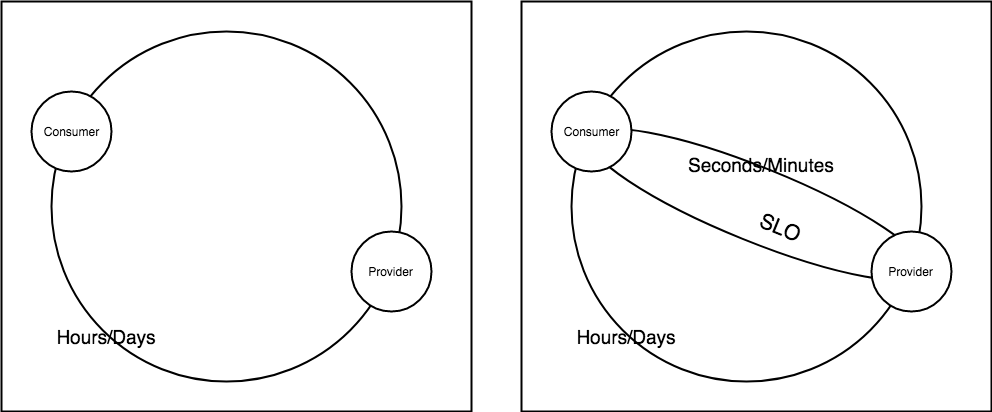

The diagram above was exported from draw.io. Its source (the exported page's mxGraphModel, read from the mxfile embedded in the PNG):
<mxGraphModel dx="1129" dy="694" grid="1" gridSize="10" guides="1" tooltips="1" connect="1" arrows="1" fold="1" page="1" pageScale="1" pageWidth="850" pageHeight="1100" math="0" shadow="0">
  <root>
    <mxCell id="0" />
    <mxCell id="1" parent="0" />
    <mxCell id="RQI68Ol_94F3lLAZIrUx-11" value="" style="rounded=0;whiteSpace=wrap;html=1;strokeWidth=2;" vertex="1" parent="1">
      <mxGeometry x="50" y="10" width="470" height="410" as="geometry" />
    </mxCell>
    <mxCell id="RQI68Ol_94F3lLAZIrUx-9" value="" style="ellipse;whiteSpace=wrap;html=1;aspect=fixed;strokeWidth=2;" vertex="1" parent="1">
      <mxGeometry x="100" y="40" width="350" height="350" as="geometry" />
    </mxCell>
    <mxCell id="RQI68Ol_94F3lLAZIrUx-3" value="Consumer" style="ellipse;whiteSpace=wrap;html=1;aspect=fixed;strokeWidth=2;" vertex="1" parent="1">
      <mxGeometry x="80" y="100" width="80" height="80" as="geometry" />
    </mxCell>
    <mxCell id="RQI68Ol_94F3lLAZIrUx-4" value="Provider" style="ellipse;whiteSpace=wrap;html=1;aspect=fixed;strokeWidth=2;" vertex="1" parent="1">
      <mxGeometry x="400" y="240" width="80" height="80" as="geometry" />
    </mxCell>
    <mxCell id="RQI68Ol_94F3lLAZIrUx-12" value="Hours/Days" style="text;html=1;strokeColor=none;fillColor=none;align=center;verticalAlign=middle;whiteSpace=wrap;rounded=0;fontSize=19;" vertex="1" parent="1">
      <mxGeometry x="100" y="330" width="110" height="30" as="geometry" />
    </mxCell>
    <mxCell id="RQI68Ol_94F3lLAZIrUx-13" value="" style="rounded=0;whiteSpace=wrap;html=1;strokeWidth=2;" vertex="1" parent="1">
      <mxGeometry x="570" y="10" width="470" height="410" as="geometry" />
    </mxCell>
    <mxCell id="RQI68Ol_94F3lLAZIrUx-14" value="" style="ellipse;whiteSpace=wrap;html=1;aspect=fixed;strokeWidth=2;" vertex="1" parent="1">
      <mxGeometry x="620" y="40" width="350" height="350" as="geometry" />
    </mxCell>
    <mxCell id="RQI68Ol_94F3lLAZIrUx-17" value="Hours/Days" style="text;html=1;strokeColor=none;fillColor=none;align=center;verticalAlign=middle;whiteSpace=wrap;rounded=0;fontSize=19;" vertex="1" parent="1">
      <mxGeometry x="620" y="330" width="110" height="30" as="geometry" />
    </mxCell>
    <mxCell id="RQI68Ol_94F3lLAZIrUx-18" value="" style="ellipse;whiteSpace=wrap;html=1;strokeWidth=2;fontSize=21;direction=south;rotation=22;" vertex="1" parent="1">
      <mxGeometry x="625" y="176" width="360" height="74" as="geometry" />
    </mxCell>
    <mxCell id="RQI68Ol_94F3lLAZIrUx-16" value="Provider" style="ellipse;whiteSpace=wrap;html=1;aspect=fixed;strokeWidth=2;" vertex="1" parent="1">
      <mxGeometry x="920" y="240" width="80" height="80" as="geometry" />
    </mxCell>
    <mxCell id="RQI68Ol_94F3lLAZIrUx-15" value="Consumer" style="ellipse;whiteSpace=wrap;html=1;aspect=fixed;strokeWidth=2;" vertex="1" parent="1">
      <mxGeometry x="600" y="100" width="80" height="80" as="geometry" />
    </mxCell>
    <mxCell id="RQI68Ol_94F3lLAZIrUx-19" value="Seconds/Minutes" style="text;html=1;fontSize=19;" vertex="1" parent="1">
      <mxGeometry x="735" y="156" width="140" height="40" as="geometry" />
    </mxCell>
    <mxCell id="RQI68Ol_94F3lLAZIrUx-20" value="SLO&lt;br&gt;" style="text;html=1;fontSize=21;rotation=22;" vertex="1" parent="1">
      <mxGeometry x="805" y="220" width="55" height="40" as="geometry" />
    </mxCell>
  </root>
</mxGraphModel>